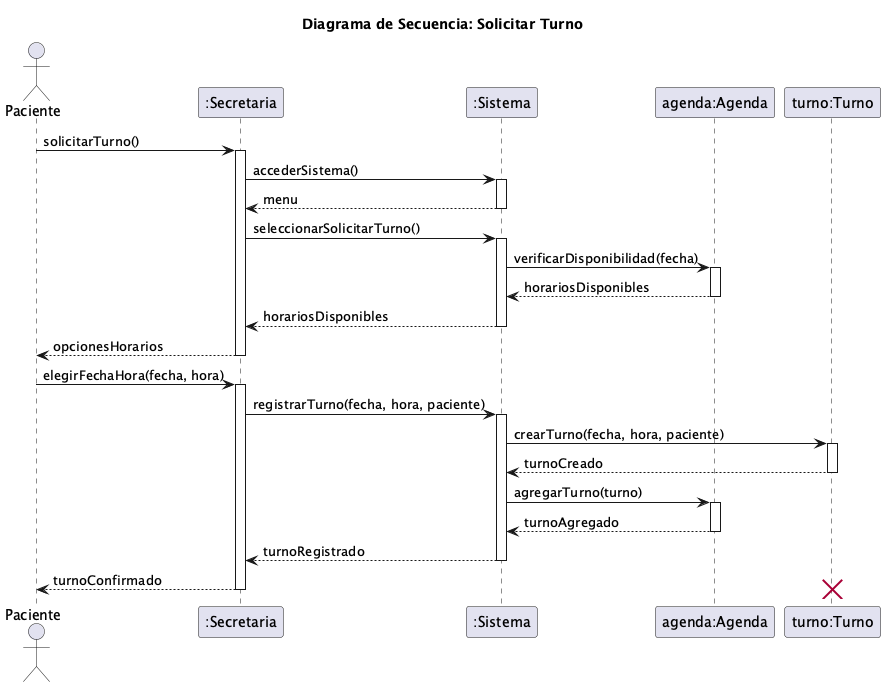

The diagram above was rendered by PlantUML. Its source (embedded in the PNG):
@startuml
title Diagrama de Secuencia: Solicitar Turno

actor Paciente
participant ":Secretaria" as secretaria
participant ":Sistema" as sistema
participant "agenda:Agenda" as agenda
participant "turno:Turno" as turno

Paciente -> secretaria: solicitarTurno()
activate secretaria
secretaria -> sistema: accederSistema()
activate sistema
sistema --> secretaria: menu
deactivate sistema
secretaria -> sistema: seleccionarSolicitarTurno()
activate sistema
sistema -> agenda: verificarDisponibilidad(fecha)
activate agenda
agenda --> sistema: horariosDisponibles
deactivate agenda
sistema --> secretaria: horariosDisponibles
deactivate sistema
secretaria --> Paciente: opcionesHorarios
deactivate secretaria

Paciente -> secretaria: elegirFechaHora(fecha, hora)
activate secretaria
secretaria -> sistema: registrarTurno(fecha, hora, paciente)
activate sistema
sistema -> turno: crearTurno(fecha, hora, paciente)
activate turno
turno --> sistema: turnoCreado
deactivate turno
sistema -> agenda: agregarTurno(turno)
activate agenda
agenda --> sistema: turnoAgregado
deactivate agenda
sistema --> secretaria: turnoRegistrado
deactivate sistema
secretaria --> Paciente: turnoConfirmado
deactivate secretaria

destroy turno
@enduml